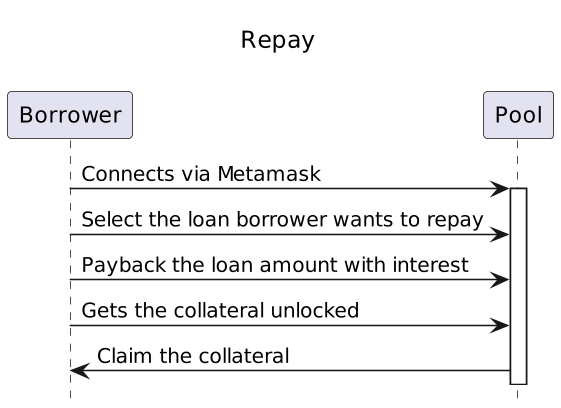

The diagram above was rendered by PlantUML. Its source (embedded in the PNG):
@startuml
' List order

hide footbox
center header \n<font color=black size=15>Repay</font> \n\n

skinparam dpi 150
skinparam sequence {

}

Borrower -> "Pool": Connects via Metamask
activate "Pool"

Borrower-> "Pool": Select the loan borrower wants to repay

Borrower-> "Pool": Payback the loan amount with interest

Borrower-> "Pool": Gets the collateral unlocked

Pool-> "Borrower": Claim the collateral
@enduml